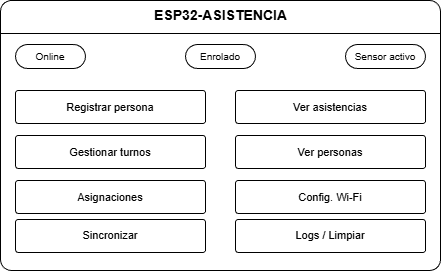

The diagram above was exported from draw.io. Its source (the exported page's mxGraphModel, read from the mxfile embedded in the PNG):
<mxGraphModel dx="1080" dy="1251" grid="0" gridSize="10" guides="1" tooltips="1" connect="1" arrows="1" fold="1" page="0" pageScale="1" pageWidth="827" pageHeight="1169" math="0" shadow="0">
  <root>
    <mxCell id="0" />
    <mxCell id="1" parent="0" />
    <mxCell id="2" parent="1" style="rounded=1;arcSize=4;whiteSpace=wrap;html=1;fillColor=#FFFFFF;strokeColor=#000000;" value="" vertex="1">
      <mxGeometry height="270" width="440" x="436" y="167" as="geometry" />
    </mxCell>
    <mxCell id="3" parent="1" style="text;html=1;align=center;verticalAlign=middle;fontStyle=1;fontSize=14;" value="ESP32-ASISTENCIA" vertex="1">
      <mxGeometry height="30" width="440" x="436" y="167" as="geometry" />
    </mxCell>
    <mxCell id="4" edge="1" parent="1" style="endArrow=none;html=1;strokeColor=#000000;" value="">
      <mxGeometry relative="1" as="geometry">
        <mxPoint x="436" y="200" as="sourcePoint" />
        <mxPoint x="876" y="200" as="targetPoint" />
      </mxGeometry>
    </mxCell>
    <mxCell id="5" parent="1" style="rounded=1;arcSize=50;whiteSpace=wrap;html=1;fillColor=#FFFFFF;strokeColor=#000000;fontSize=10;" value="Online" vertex="1">
      <mxGeometry height="24" width="70" x="451" y="211" as="geometry" />
    </mxCell>
    <mxCell id="6" parent="1" style="rounded=1;arcSize=50;whiteSpace=wrap;html=1;fillColor=#FFFFFF;strokeColor=#000000;fontSize=10;" value="Enrolado" vertex="1">
      <mxGeometry height="24" width="70" x="621" y="211" as="geometry" />
    </mxCell>
    <mxCell id="7" parent="1" style="rounded=1;arcSize=50;whiteSpace=wrap;html=1;fillColor=#FFFFFF;strokeColor=#000000;fontSize=10;" value="Sensor activo" vertex="1">
      <mxGeometry height="24" width="80" x="781" y="211" as="geometry" />
    </mxCell>
    <mxCell id="8" parent="1" style="rounded=1;arcSize=8;whiteSpace=wrap;html=1;fillColor=#FFFFFF;strokeColor=#000000;fontSize=11;" value="Registrar persona" vertex="1">
      <mxGeometry height="33" width="190" x="451" y="257" as="geometry" />
    </mxCell>
    <mxCell id="9" parent="1" style="rounded=1;arcSize=8;whiteSpace=wrap;html=1;fillColor=#FFFFFF;strokeColor=#000000;fontSize=11;" value="Ver asistencias" vertex="1">
      <mxGeometry height="33" width="190" x="671" y="257" as="geometry" />
    </mxCell>
    <mxCell id="10" parent="1" style="rounded=1;arcSize=8;whiteSpace=wrap;html=1;fillColor=#FFFFFF;strokeColor=#000000;fontSize=11;" value="Gestionar turnos" vertex="1">
      <mxGeometry height="33" width="190" x="451" y="302" as="geometry" />
    </mxCell>
    <mxCell id="11" parent="1" style="rounded=1;arcSize=8;whiteSpace=wrap;html=1;fillColor=#FFFFFF;strokeColor=#000000;fontSize=11;" value="Ver personas" vertex="1">
      <mxGeometry height="33" width="190" x="671" y="302" as="geometry" />
    </mxCell>
    <mxCell id="12" parent="1" style="rounded=1;arcSize=8;whiteSpace=wrap;html=1;fillColor=#FFFFFF;strokeColor=#000000;fontSize=11;" value="Asignaciones" vertex="1">
      <mxGeometry height="33" width="190" x="451" y="347" as="geometry" />
    </mxCell>
    <mxCell id="13" parent="1" style="rounded=1;arcSize=8;whiteSpace=wrap;html=1;fillColor=#FFFFFF;strokeColor=#000000;fontSize=11;" value="Config. Wi-Fi" vertex="1">
      <mxGeometry height="33" width="190" x="671" y="347" as="geometry" />
    </mxCell>
    <mxCell id="14" parent="1" style="rounded=1;arcSize=8;whiteSpace=wrap;html=1;fillColor=#FFFFFF;strokeColor=#000000;fontSize=11;" value="Sincronizar" vertex="1">
      <mxGeometry height="33" width="190" x="451" y="386" as="geometry" />
    </mxCell>
    <mxCell id="15" parent="1" style="rounded=1;arcSize=8;whiteSpace=wrap;html=1;fillColor=#FFFFFF;strokeColor=#000000;fontSize=11;" value="Logs / Limpiar" vertex="1">
      <mxGeometry height="33" width="190" x="671" y="386" as="geometry" />
    </mxCell>
  </root>
</mxGraphModel>